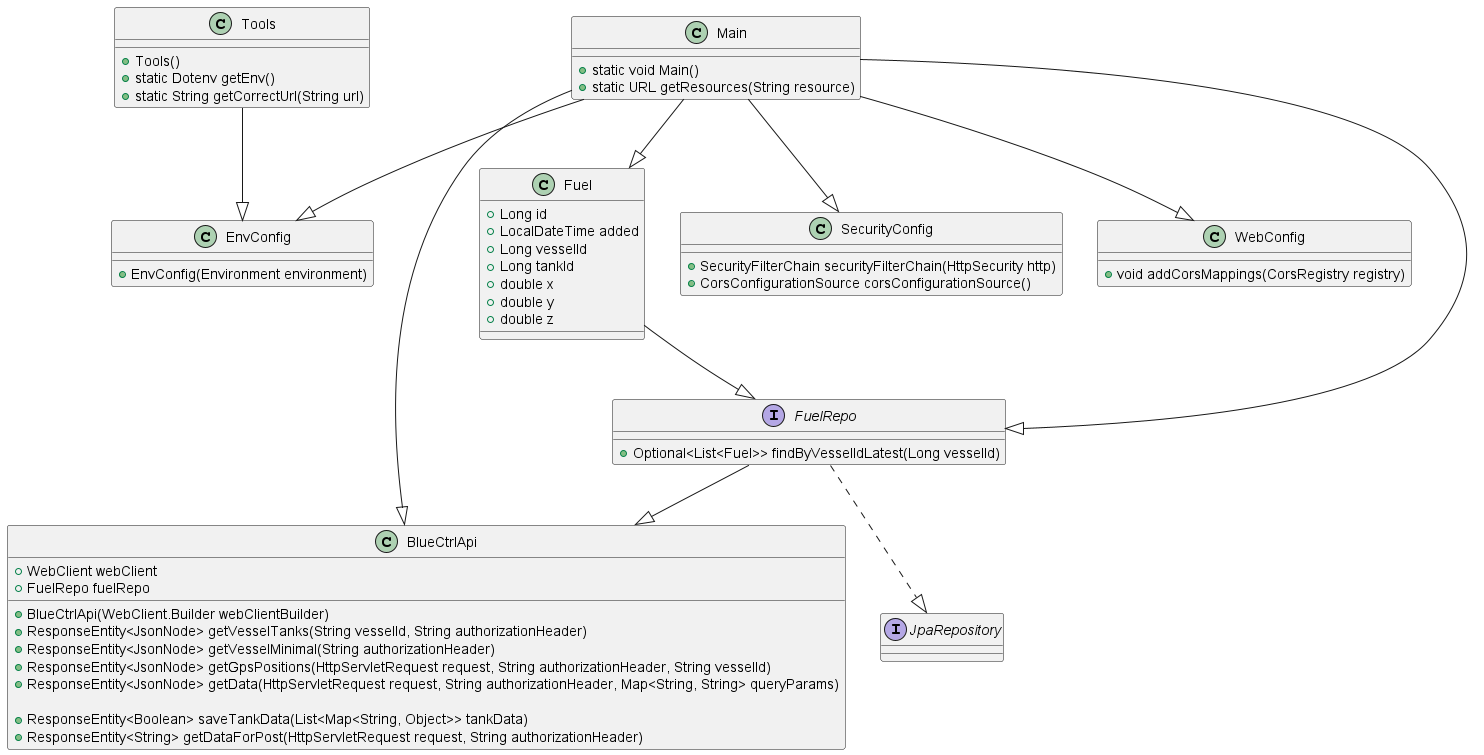

The diagram above was rendered by PlantUML. Its source (embedded in the PNG):
@startuml

interface JpaRepository

class Main {
  +static void Main()
  +static URL getResources(String resource)
}

class Tools {
  +Tools()
  +static Dotenv getEnv()
  +static String getCorrectUrl(String url)
}

class BlueCtrlApi {
  +BlueCtrlApi(WebClient.Builder webClientBuilder)
  +WebClient webClient
  +FuelRepo fuelRepo

  +ResponseEntity<JsonNode> getVesselTanks(String vesselId, String authorizationHeader)
  +ResponseEntity<JsonNode> getVesselMinimal(String authorizationHeader)
  +ResponseEntity<JsonNode> getGpsPositions(HttpServletRequest request, String authorizationHeader, String vesselId)
  +ResponseEntity<JsonNode> getData(HttpServletRequest request, String authorizationHeader, Map<String, String> queryParams)
  
  +ResponseEntity<Boolean> saveTankData(List<Map<String, Object>> tankData)
  +ResponseEntity<String> getDataForPost(HttpServletRequest request, String authorizationHeader)
}

class Fuel {
  +Long id
  +LocalDateTime added
  +Long vesselId
  +Long tankId
  +double x
  +double y
  +double z
}

class EnvConfig {
  +EnvConfig(Environment environment)
}

class SecurityConfig {
  +SecurityFilterChain securityFilterChain(HttpSecurity http)
  +CorsConfigurationSource corsConfigurationSource()
}

class WebConfig {
  +void addCorsMappings(CorsRegistry registry)
}

interface FuelRepo {
  +Optional<List<Fuel>> findByVesselIdLatest(Long vesselId)
}

Fuel --|> FuelRepo
FuelRepo ..|> JpaRepository
FuelRepo --|> BlueCtrlApi
Tools --|> EnvConfig

Main --|> BlueCtrlApi
Main --|> SecurityConfig
Main --|> WebConfig
Main --|> FuelRepo
Main --|> Fuel
Main --|> EnvConfig


@enduml